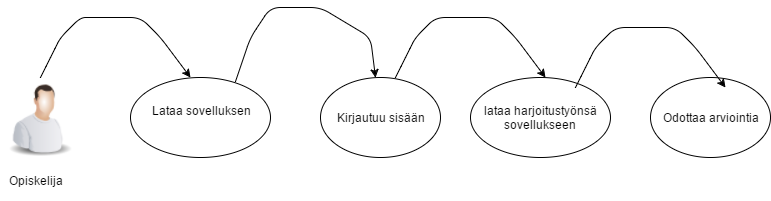

The diagram above was exported from draw.io. Its source (the exported page's mxGraphModel, read from the mxfile embedded in the PNG):
<mxGraphModel dx="1186" dy="739" grid="1" gridSize="10" guides="1" tooltips="1" connect="1" arrows="1" fold="1" page="1" pageScale="1" pageWidth="850" pageHeight="1100" background="#ffffff" math="0" shadow="0">
  <root>
    <mxCell id="0" />
    <mxCell id="1" parent="0" />
    <mxCell id="2" value="" style="image;html=1;labelBackgroundColor=#ffffff;image=img/lib/clip_art/people/Worker_Man_128x128.png" vertex="1" parent="1">
      <mxGeometry x="40" y="290" width="80" height="80" as="geometry" />
    </mxCell>
    <mxCell id="5" value="" style="endArrow=classic;html=1;exitX=0.75;exitY=0.05;exitPerimeter=0;" edge="1" parent="1" source="6" target="11">
      <mxGeometry width="50" height="50" relative="1" as="geometry">
        <mxPoint x="330" y="280" as="sourcePoint" />
        <mxPoint x="480" y="280" as="targetPoint" />
        <Array as="points">
          <mxPoint x="290" y="250" />
          <mxPoint x="310" y="220" />
          <mxPoint x="360" y="220" />
          <mxPoint x="410" y="250" />
        </Array>
      </mxGeometry>
    </mxCell>
    <mxCell id="6" value="" style="ellipse;whiteSpace=wrap;html=1;" vertex="1" parent="1">
      <mxGeometry x="170" y="290" width="140" height="80" as="geometry" />
    </mxCell>
    <mxCell id="7" value="Lataa sovelluksen&lt;div&gt;&lt;br&gt;&lt;/div&gt;" style="text;html=1;strokeColor=none;fillColor=none;align=center;verticalAlign=middle;whiteSpace=wrap;" vertex="1" parent="1">
      <mxGeometry x="180" y="310" width="120" height="40" as="geometry" />
    </mxCell>
    <mxCell id="10" value="" style="endArrow=classic;html=1;" edge="1" parent="1">
      <mxGeometry x="435" y="230" width="50" height="50" as="geometry">
        <mxPoint x="435" y="290" as="sourcePoint" />
        <mxPoint x="585" y="290" as="targetPoint" />
        <Array as="points">
          <mxPoint x="445" y="270" />
          <mxPoint x="455" y="250" />
          <mxPoint x="475" y="230" />
          <mxPoint x="505" y="230" />
          <mxPoint x="535" y="230" />
          <mxPoint x="555" y="250" />
        </Array>
      </mxGeometry>
    </mxCell>
    <mxCell id="11" value="Kirjautuu sisään" style="ellipse;whiteSpace=wrap;html=1;" vertex="1" parent="1">
      <mxGeometry x="360" y="290" width="120" height="80" as="geometry" />
    </mxCell>
    <mxCell id="12" value="lataa harjoitustyönsä sovellukseen" style="ellipse;whiteSpace=wrap;html=1;" vertex="1" parent="1">
      <mxGeometry x="510" y="290" width="140" height="80" as="geometry" />
    </mxCell>
    <mxCell id="13" value="Odottaa arviointia" style="ellipse;whiteSpace=wrap;html=1;" vertex="1" parent="1">
      <mxGeometry x="690" y="290" width="120" height="80" as="geometry" />
    </mxCell>
    <mxCell id="14" value="" style="endArrow=classic;html=1;" edge="1" parent="1">
      <mxGeometry x="615" y="240" width="50" height="50" as="geometry">
        <mxPoint x="615" y="300" as="sourcePoint" />
        <mxPoint x="765" y="300" as="targetPoint" />
        <Array as="points">
          <mxPoint x="625" y="280" />
          <mxPoint x="635" y="260" />
          <mxPoint x="655" y="240" />
          <mxPoint x="685" y="240" />
          <mxPoint x="715" y="240" />
          <mxPoint x="735" y="260" />
        </Array>
      </mxGeometry>
    </mxCell>
    <mxCell id="15" value="" style="endArrow=classic;html=1;" edge="1" parent="1">
      <mxGeometry x="80" y="230" width="50" height="50" as="geometry">
        <mxPoint x="80" y="290" as="sourcePoint" />
        <mxPoint x="230" y="290" as="targetPoint" />
        <Array as="points">
          <mxPoint x="90" y="270" />
          <mxPoint x="100" y="250" />
          <mxPoint x="120" y="230" />
          <mxPoint x="130" y="230" />
          <mxPoint x="150" y="230" />
          <mxPoint x="180" y="230" />
          <mxPoint x="200" y="250" />
        </Array>
      </mxGeometry>
    </mxCell>
    <mxCell id="17" value="Opiskelija&lt;div&gt;&lt;br&gt;&lt;/div&gt;" style="text;html=1;strokeColor=none;fillColor=none;align=center;verticalAlign=middle;whiteSpace=wrap;" vertex="1" parent="1">
      <mxGeometry x="40" y="390" width="70" height="20" as="geometry" />
    </mxCell>
  </root>
</mxGraphModel>